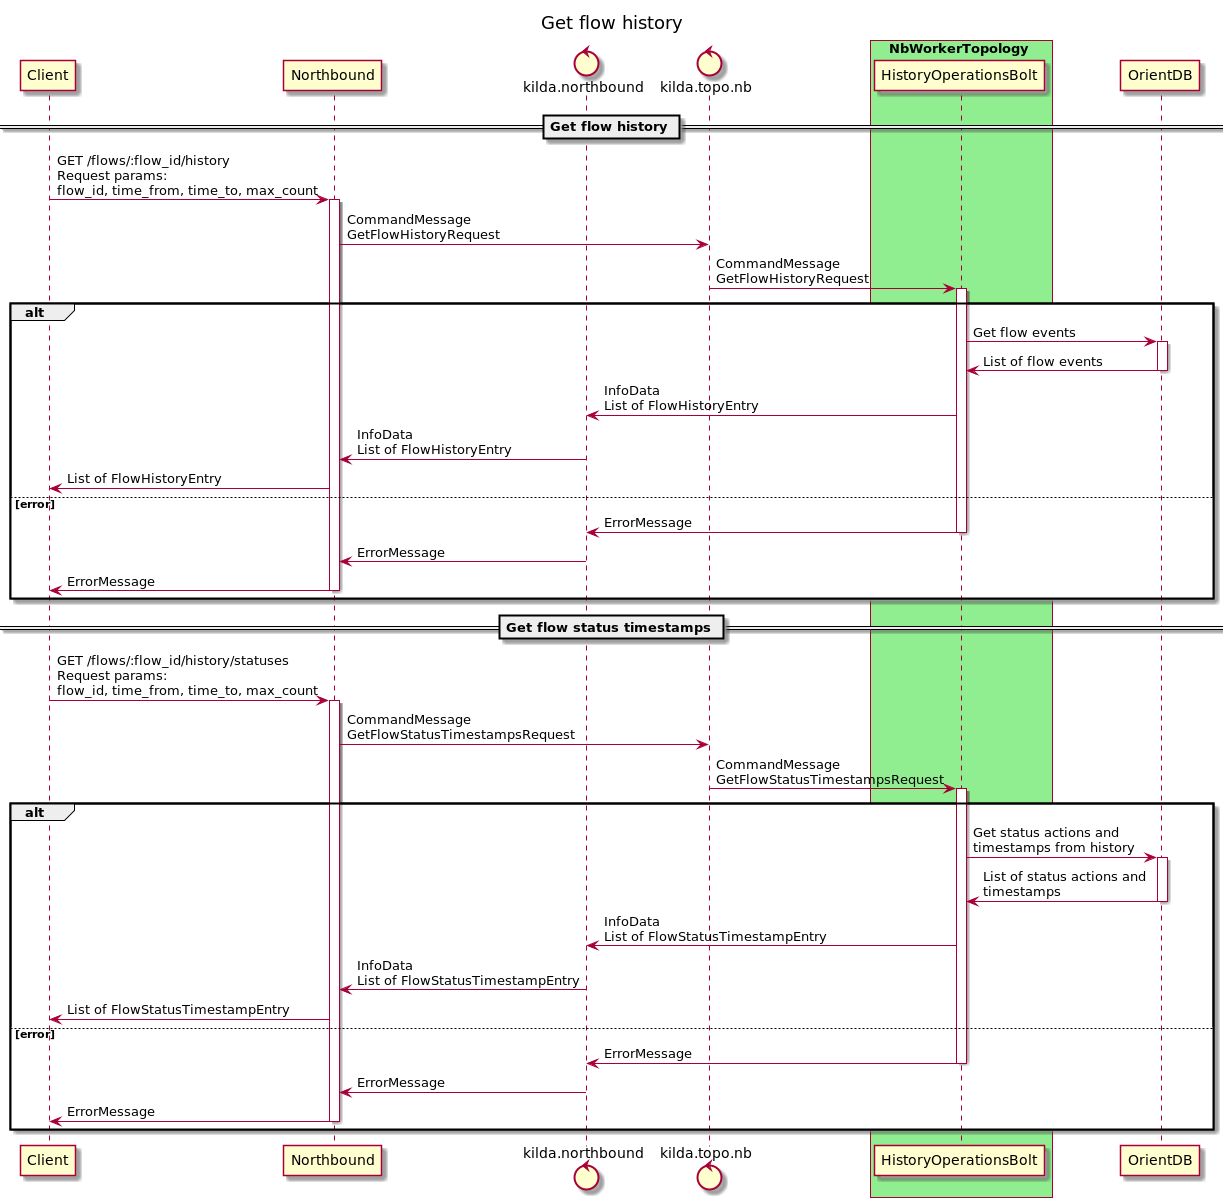

The diagram above was rendered by PlantUML. Its source (embedded in the PNG):
@startuml
title Get flow history

participant Client

participant Northbound

control kilda.northbound
control kilda.topo.nb

box NbWorkerTopology #LightGreen
    participant HistoryOperationsBolt
end box

participant OrientDB

== Get flow history ==

Client -> Northbound : GET /flows/:flow_id/history\nRequest params:\nflow_id, time_from, time_to, max_count

activate Northbound
Northbound -> kilda.topo.nb : CommandMessage\nGetFlowHistoryRequest
kilda.topo.nb -> HistoryOperationsBolt : CommandMessage\nGetFlowHistoryRequest
activate HistoryOperationsBolt

alt

    HistoryOperationsBolt -> OrientDB : Get flow events
    activate OrientDB
    OrientDB -> HistoryOperationsBolt : List of flow events
    deactivate OrientDB

    HistoryOperationsBolt -> kilda.northbound : InfoData\nList of FlowHistoryEntry
    kilda.northbound -> Northbound : InfoData\nList of FlowHistoryEntry
    Northbound -> Client : List of FlowHistoryEntry

else error

HistoryOperationsBolt -> kilda.northbound : ErrorMessage
deactivate HistoryOperationsBolt
kilda.northbound -> Northbound : ErrorMessage
Northbound -> Client : ErrorMessage
deactivate Northbound
end

== Get flow status timestamps ==

Client -> Northbound : GET /flows/:flow_id/history/statuses\nRequest params:\nflow_id, time_from, time_to, max_count

activate Northbound
Northbound -> kilda.topo.nb : CommandMessage\nGetFlowStatusTimestampsRequest
kilda.topo.nb -> HistoryOperationsBolt : CommandMessage\nGetFlowStatusTimestampsRequest
activate HistoryOperationsBolt

alt

    HistoryOperationsBolt -> OrientDB : Get status actions and\ntimestamps from history
    activate OrientDB
    OrientDB -> HistoryOperationsBolt : List of status actions and \ntimestamps
    deactivate OrientDB

    HistoryOperationsBolt -> kilda.northbound : InfoData\nList of FlowStatusTimestampEntry
    kilda.northbound -> Northbound : InfoData\nList of FlowStatusTimestampEntry
    Northbound -> Client : List of FlowStatusTimestampEntry

else error

HistoryOperationsBolt -> kilda.northbound : ErrorMessage
deactivate HistoryOperationsBolt
kilda.northbound -> Northbound : ErrorMessage
Northbound -> Client : ErrorMessage
deactivate Northbound
end

@enduml